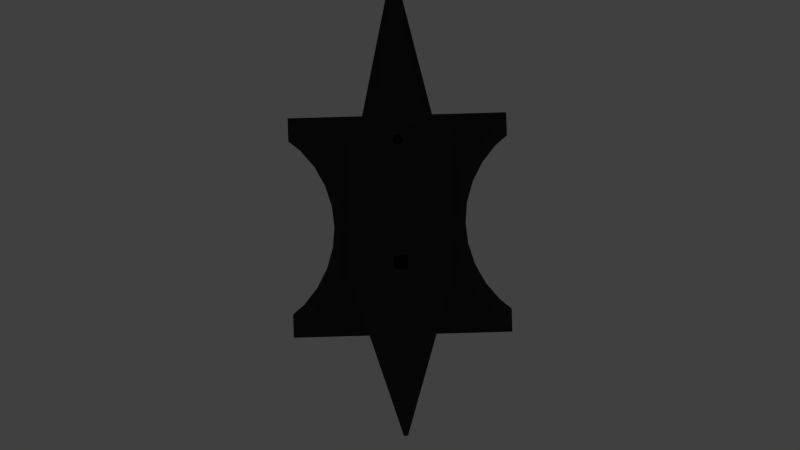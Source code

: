# Source: anvil.blend  (saved by Blender 2.69.0; exported with 4.5.12 LTS)
import bpy
from mathutils import Matrix  # noqa: F401  (used for matrix-valued properties, if any)

bpy.ops.wm.read_factory_settings(use_empty=True)
scene = bpy.context.scene
scene.name = 'Scene'

# ---- collections
col_collection_1 = bpy.data.collections.new('Collection 1'); scene.collection.children.link(col_collection_1)

# ---- materials (node trees are filled in below, after node groups)
mat_anvilmetalmaterial = bpy.data.materials.new('AnvilMetalMaterial')
mat_anvilmetalmaterial.alpha_threshold = 0.0
mat_anvilmetalmaterial.use_transparent_shadow = False
mat_anvilmetalmaterial.diffuse_color = (0.03522, 0.03522, 0.03522, 1.0)
mat_anvilmetalmaterial.roughness = 0.5
mat_anvilmetalmaterial.specular_intensity = 0.719
mat_anvilmetalmaterial.line_color = (0.0, 0.0, 0.0, 1.0)

# ---- material node trees

# ---- world
world_world = bpy.data.worlds.new('World'); scene.world = world_world
world_world.color = (0.05088, 0.05088, 0.05088)
world_world.use_sun_shadow = False
world_world.sun_shadow_jitter_overblur = 0.0
world_world.cycles.sampling_method = 'MANUAL'
world_world.cycles.sample_map_resolution = 256

# ---- cameras
cam_camera = bpy.data.cameras.new('Camera')
cam_camera.type = 'ORTHO'
cam_camera.clip_end = 100.0
cam_camera.lens = 35.0
cam_camera.sensor_width = 32.0
cam_camera.sensor_height = 18.0
cam_camera.ortho_scale = 7.314
cam_camera.dof.focus_distance = 0.0
cam_camera.dof.aperture_fstop = 128.0

# ---- lights
light_lamp = bpy.data.lights.new('Lamp', 'SPOT')
light_lamp.transmission_factor = 0.0
light_lamp.cutoff_distance = 30.0
light_lamp.energy = 300.0
light_lamp.shadow_buffer_clip_start = 1.001
light_lamp.shadow_soft_size = 0.1
light_lamp.shadow_maximum_resolution = 0.006
light_lamp.use_absolute_resolution = True
light_lamp.spot_size = 1.309
light_lamp.cycles.use_multiple_importance_sampling = False

# ---- meshes
me_cube = bpy.data.meshes.new('Cube')
me_cube.from_pydata([(-0.3827, -0.6761, -1.0), (-0.5556, -0.7685, -1.0), (1.0, 1.0, -1.0), (-0.1951, -0.6192, -1.0), (-0.5556, -0.7685, 1.882), (-0.3827, -0.6761, 2.234), (-0.7071, -0.8929, -1.0), (-1.0, -1.0, -1.0), (0.0, -0.6, -1.0), (-0.1951, -0.6192, 2.451), (-0.475, -0.475, 3.0), (-0.7071, -0.8929, 1.408), (-0.795, -1.0, -1.0), (-1.0, 1.0, -1.0), (-0.795, 1.0, -1.0), (-0.7071, 0.8929, -1.0), (0.7071, 0.8929, -1.0), (0.795, 1.0, -1.0), (0.5556, 0.7685, -1.0), (-0.5556, 0.7685, -1.0), (-0.3827, 0.6761, -1.0), (-0.1951, 0.6192, -1.0), (-3.258e-07, 0.6, -1.0), (0.1951, 0.6192, -1.0), (0.3827, 0.6761, -1.0), (0.1951, -0.6192, -1.0), (0.0, -0.6, 2.524), (-0.795, -1.0, 1.0), (-1.0, -1.0, 1.0), (-1.0, 1.0, 1.0), (-0.795, 1.0, 1.0), (0.795, 1.0, 1.0), (1.0, 1.0, 1.0), (0.3827, -0.6761, -1.0), (0.1951, -0.6192, 2.451), (0.475, -0.475, 3.0), (-0.475, 0.475, 3.0), (0.475, 0.475, 3.0), (-0.7071, 0.8929, 1.408), (0.7071, 0.8929, 1.408), (0.5556, 0.7685, 1.882), (-0.5556, 0.7685, 1.882), (0.3827, 0.6761, 2.234), (0.1951, 0.6192, 2.451), (-0.3827, 0.6761, 2.234), (-3.258e-07, 0.6, 2.524), (-0.1951, 0.6192, 2.451), (1.0, -1.0, 1.0), (1.0, -1.0, -1.0), (0.5556, -0.7685, -1.0), (0.3827, -0.6761, 2.234), (-0.475, -0.475, 7.0), (0.475, -0.475, 7.0), (-0.8496, -0.004448, 4.157), (-0.8489, 2.262e-07, 4.154), (0.475, 0.475, 7.0), (-0.475, 0.475, 7.0), (0.795, -1.0, -1.0), (0.795, -1.0, 1.0), (0.7071, -0.8929, -1.0), (0.5556, -0.7685, 1.882), (-0.8595, -0.475, 7.0), (-0.8595, -0.475, 4.183), (1.954, -0.0192, 6.416), (1.954, -0.0192, 7.0), (0.3064, -0.06382, 7.0), (0.4341, -0.06382, 7.0), (-0.8595, 0.475, 4.183), (-0.8496, 0.004448, 4.155), (-2.38, 1.113e-07, 6.81), (1.954, 0.0192, 6.416), (1.954, 0.0192, 7.0), (-0.8595, 0.475, 7.0), (0.3064, 0.06382, 7.0), (0.4341, 0.06382, 7.0), (0.7071, -0.8929, 1.408), (-0.7162, -0.02549, 7.0), (-0.7119, -0.01756, 7.0), (-0.8595, -0.3219, 6.108), (-0.8595, -0.3417, 5.847), (0.4341, -0.06382, 5.932), (0.3064, -0.06382, 5.932), (-0.8548, 0.06797, 4.188), (-0.8549, -0.06797, 4.198), (-0.7119, 0.01756, 7.0), (-0.8595, 0.3219, 5.042), (-0.8595, 0.3417, 5.303), (0.3064, 0.06382, 5.932), (0.4341, 0.06382, 5.932), (-0.7093, -0.00895, 7.0), (-0.7119, -0.01756, 6.239), (-0.7162, -0.02549, 6.239), (-0.7219, -0.03244, 7.0), (-0.8595, -0.3484, 5.575), (-0.8595, -0.2897, 6.349), (-0.8584, 0.1333, 4.272), (-0.8584, -0.1333, 4.286), (-0.7162, 0.02549, 7.0), (-0.7093, 0.00895, 7.0), (-0.8595, 0.3484, 5.575), (-0.8595, 0.2897, 4.801), (-0.7084, 3.463e-09, 7.0), (-0.7093, -0.00895, 6.239), (-0.7925, -0.02549, 6.239), (-0.7219, -0.03244, 6.239), (-0.7288, -0.03814, 7.0), (-0.8595, -0.3417, 5.303), (-0.8595, -0.2464, 6.56), (-0.8595, 0.1936, 4.411), (-0.8595, -0.1936, 4.416), (-0.7219, 0.03244, 7.0), (-0.7162, 0.02549, 6.239), (-0.7119, 0.01756, 6.239), (-0.7093, 0.00895, 6.239), (-0.8595, 0.3417, 5.847), (-0.8595, 0.2464, 4.589), (-0.7084, 3.463e-09, 6.239), (-0.7967, -0.01756, 6.239), (-0.7867, -0.03244, 6.239), (-0.7288, -0.03814, 6.239), (-0.7368, -0.04238, 7.0), (-0.8595, -0.3219, 5.042), (-0.8595, -0.1936, 6.734), (-0.8595, -0.2464, 4.589), (-0.7288, 0.03814, 7.0), (-0.7219, 0.03244, 6.239), (-0.7967, 0.01756, 6.239), (-0.7993, 0.00895, 6.239), (-0.8595, 0.3219, 6.108), (-0.7993, -0.00895, 6.239), (-0.7967, -0.01756, 7.0), (-0.7925, -0.02549, 7.0), (-0.7867, -0.03244, 7.0), (-0.7798, -0.03814, 6.239), (-0.7368, -0.04238, 6.239), (-0.7454, -0.04499, 7.0), (-0.8595, -0.2897, 4.801), (-0.8595, -0.1333, 6.862), (-0.7368, 0.04238, 7.0), (-0.7288, 0.03814, 6.239), (-0.7925, 0.02549, 6.239), (-0.8002, 4.43e-08, 6.239), (-0.8595, 0.2897, 6.349), (-0.7993, -0.00895, 7.0), (-0.7798, -0.03814, 7.0), (-0.7719, -0.04238, 6.239), (-0.7454, -0.04499, 6.239), (-0.7543, -0.04587, 7.0), (-0.8595, -0.06797, 6.942), (-0.7454, 0.04499, 7.0), (-0.7368, 0.04238, 6.239), (-0.7867, 0.03244, 6.239), (-0.7925, 0.02549, 7.0), (-0.7967, 0.01756, 7.0), (-0.7993, 0.00895, 7.0), (-0.8002, 4.43e-08, 7.0), (-0.8595, 0.2464, 6.56), (-0.7719, -0.04238, 7.0), (-0.7633, -0.04499, 6.239), (-0.7543, -0.04587, 6.239), (-0.7633, -0.04499, 7.0), (-0.8595, -8.396e-08, 6.969), (-0.7543, 0.04587, 7.0), (-0.7454, 0.04499, 6.239), (-0.7798, 0.03814, 6.239), (-0.7867, 0.03244, 7.0), (-0.8595, 0.1936, 6.734), (-0.7633, 0.04499, 7.0), (-0.7543, 0.04587, 6.239), (-0.7719, 0.04238, 6.239), (-0.7798, 0.03814, 7.0), (-0.8595, 0.1333, 6.862), (-0.8595, 0.06797, 6.942), (-0.7719, 0.04238, 7.0), (-0.7633, 0.04499, 6.239), (-1.671, 0.002115, 5.368), (-1.52, -0.002092, 5.225), (-1.545, 0.03399, 5.267)], [], [(0, 1, 2), (3, 0, 2), (2, 8, 3), (2, 25, 8), (2, 33, 25), (2, 49, 33), (7, 2, 1, 6), (48, 57, 59, 2), (12, 7, 6), (2, 59, 49), (7, 24, 18), (7, 23, 24), (7, 22, 23), (7, 21, 22), (7, 20, 21), (7, 19, 20), (7, 15, 19), (16, 2, 7, 18), (16, 17, 2), (7, 13, 14, 15), (28, 10, 36, 29), (48, 2, 32, 47), (7, 12, 27, 28), (57, 48, 47, 58), (7, 28, 29, 13), (2, 17, 31, 32), (14, 13, 29, 30), (51, 61, 62, 10), (35, 34, 50), (35, 26, 34), (35, 10, 9, 26), (50, 60, 35), (10, 5, 9), (10, 4, 5), (60, 75, 35), (10, 11, 4), (47, 35, 75, 58), (28, 27, 11, 10), (36, 46, 44), (36, 45, 46), (36, 37, 43, 45), (44, 41, 36), (37, 42, 43), (37, 40, 42), (41, 38, 36), (37, 39, 40), (37, 32, 31, 39), (30, 29, 36, 38), (32, 37, 35, 47), (73, 74, 55, 56), (52, 55, 74, 66), (56, 51, 65, 73), (65, 51, 52, 66), (35, 52, 51, 10), (36, 56, 55, 37), (70, 37, 55, 71), (70, 71, 64, 63), (63, 64, 52, 35), (55, 52, 64, 71), (37, 70, 63, 35), (136, 123, 62), (62, 121, 136), (62, 106, 121), (62, 93, 106), (62, 79, 93), (62, 61, 78, 79), (123, 109, 62), (61, 94, 78), (61, 107, 94), (61, 122, 107), (61, 137, 122), (61, 148, 137), (61, 161, 148), (61, 72, 161), (72, 172, 161), (72, 171, 172), (72, 166, 171), (72, 156, 166), (72, 142, 156), (72, 128, 142), (72, 114, 128), (72, 99, 114), (72, 86, 99), (72, 67, 85, 86), (109, 96, 62), (67, 100, 85), (67, 115, 100), (67, 108, 115), (67, 95, 108), (96, 83, 62), (67, 82, 95), (83, 53, 62), (67, 68, 82), (56, 36, 67, 72), (131, 130, 61), (61, 132, 131), (61, 144, 132), (61, 157, 144), (61, 160, 157), (61, 147, 160), (61, 135, 147), (61, 120, 135), (61, 105, 120), (61, 92, 105), (61, 76, 92), (51, 77, 76, 61), (130, 143, 61), (51, 89, 77), (51, 101, 89), (51, 98, 101), (51, 84, 98), (56, 72, 84, 51), (72, 110, 97), (72, 124, 110), (72, 138, 124), (72, 149, 138), (72, 162, 149), (72, 167, 162), (72, 173, 167), (72, 170, 173), (72, 165, 170), (72, 152, 165), (72, 153, 152), (72, 154, 153), (72, 61, 143, 155), (72, 155, 154), (72, 97, 84), (54, 68, 67, 36), (36, 10, 53, 54), (10, 62, 53), (85, 69, 86), (99, 69, 114), (100, 69, 85), (115, 69, 100), (108, 69, 115), (95, 69, 108), (82, 177, 69, 95), (54, 176, 69, 175, 68), (69, 177, 82, 68, 175), (69, 176, 54, 53), (53, 83, 69), (96, 69, 83), (109, 69, 96), (123, 69, 109), (136, 69, 123), (121, 69, 136), (106, 69, 121), (93, 69, 106), (79, 69, 93), (78, 69, 79), (94, 69, 78), (107, 69, 94), (122, 69, 107), (137, 69, 122), (148, 69, 137), (161, 69, 148), (172, 69, 161), (171, 69, 172), (166, 69, 171), (156, 69, 166), (142, 69, 156), (128, 69, 142), (86, 69, 99), (114, 69, 128), (149, 162, 168, 163), (138, 149, 163, 150), (124, 138, 150, 139), (110, 124, 139, 125), (97, 110, 125, 111), (84, 97, 111, 112), (98, 84, 112, 113), (101, 98, 113, 116), (89, 101, 116, 102), (77, 89, 102, 90), (76, 77, 90, 91), (92, 76, 91, 104), (105, 92, 104, 119), (120, 105, 119, 134), (135, 120, 134, 146), (147, 135, 146, 159), (160, 147, 159, 158), (157, 160, 158, 145), (144, 157, 145, 133), (132, 144, 133, 118), (131, 132, 118, 103), (130, 131, 103, 117), (143, 130, 117, 129), (155, 143, 129, 141), (154, 155, 141, 127), (153, 154, 127, 126), (152, 153, 126, 140), (165, 152, 140, 151), (170, 165, 151, 164), (173, 170, 164, 169), (162, 167, 174, 168), (167, 173, 169, 174), (168, 174, 163), (163, 174, 169), (163, 169, 150), (150, 169, 164), (150, 164, 139), (139, 164, 151), (139, 151, 125), (125, 151, 140), (125, 140, 111), (111, 140, 126), (111, 126, 112), (112, 126, 127), (112, 127, 113), (113, 127, 141), (113, 141, 116), (116, 141, 129), (116, 129, 102), (102, 129, 117), (102, 117, 90), (90, 117, 103), (90, 103, 91), (91, 103, 118), (91, 118, 104), (104, 118, 133), (104, 133, 119), (119, 133, 145), (119, 145, 134), (134, 145, 158), (134, 158, 146), (146, 158, 159), (87, 73, 65, 81), (88, 74, 73, 87), (80, 66, 74, 88), (81, 65, 66, 80), (87, 81, 80, 88), (8, 25, 34, 26), (25, 33, 50, 34), (33, 49, 60, 50), (49, 59, 75, 60), (59, 57, 58, 75), (27, 12, 6, 11), (1, 4, 11, 6), (0, 5, 4, 1), (9, 3, 8, 26), (5, 0, 3, 9), (31, 17, 16, 39), (18, 40, 39, 16), (24, 42, 40, 18), (23, 43, 42, 24), (22, 45, 43, 23), (22, 21, 46, 45), (21, 20, 44, 46), (20, 19, 41, 44), (19, 15, 38, 41), (15, 14, 30, 38)])
me_cube.polygons.foreach_set('use_smooth', [1, 1, 1, 1, 1, 1, 1, 1, 1, 1, 1, 1, 1, 1, 1, 1, 1, 1, 1, 1, 1, 1, 1, 1, 1, 1, 1, 1, 1, 1, 1, 1, 1, 1, 1, 1, 1, 1, 1, 1, 1, 1, 1, 1, 1, 1, 1, 1, 1, 1, 1, 1, 1, 1, 1, 1, 1, 1, 1, 1, 1, 1, 1, 1, 1, 1, 1, 1, 1, 1, 1, 1, 1, 1, 1, 1, 1, 1, 1, 1, 1, 1, 1, 1, 1, 1, 1, 1, 1, 1, 1, 1, 1, 1, 1, 1, 1, 1, 1, 1, 1, 1, 1, 1, 1, 1, 1, 1, 1, 1, 1, 1, 1, 1, 1, 1, 1, 1, 1, 1, 1, 1, 1, 1, 1, 1, 1, 1, 1, 1, 1, 1, 1, 1, 1, 1, 1, 1, 1, 1, 1, 1, 1, 1, 1, 1, 1, 1, 1, 1, 1, 1, 1, 1, 1, 1, 1, 1, 1, 1, 1, 1, 1, 1, 1, 1, 1, 1, 1, 1, 1, 1, 1, 1, 1, 1, 1, 1, 1, 1, 1, 1, 1, 1, 1, 1, 1, 1, 1, 1, 1, 1, 1, 1, 1, 1, 1, 1, 1, 1, 1, 1, 1, 1, 1, 1, 1, 1, 1, 1, 1, 1, 1, 1, 1, 1, 1, 1, 1, 1, 1, 1, 1, 1, 1, 1, 0, 0, 0, 0, 0, 0, 0, 0, 0, 0, 0, 0, 0, 0, 0, 0, 0, 0, 0, 0, 0, 0, 0, 0, 0])
me_cube.materials.append(mat_anvilmetalmaterial)
me_cube.use_remesh_preserve_volume = False
me_cube.use_remesh_preserve_attributes = False
me_cube.use_mirror_vertex_groups = False
me_cube.update()

# ---- objects
ob_cube = bpy.data.objects.new('Cube', me_cube)
ob_camera = bpy.data.objects.new('Camera', cam_camera)
ob_lamp = bpy.data.objects.new('Lamp', light_lamp)

# ---- transforms, parenting, visibility, modifiers, constraints
ob_cube.location = (0.0, 0.0, 0.225)
ob_cube.scale = (1.0, 1.0, 0.25)
ob_cube.lock_rotations_4d = False
ob_cube.empty_display_type = 'ARROWS'
ob_cube.lineart.crease_threshold = 0.0
ob_camera.location = (0.1597, -0.004477, 10.32)
ob_camera.rotation_euler = (0.1535, 0.04859, 1.049)
ob_camera.lock_rotations_4d = False
ob_camera.empty_display_type = 'ARROWS'
ob_camera.color = (0.0, 0.0, 0.0, 0.0)
ob_camera.display_type = 'WIRE'
ob_camera.lineart.crease_threshold = 0.0
_c = ob_camera.constraints.new('TRACK_TO'); _c.name = 'AutoTrack'
_c.target = ob_cube
ob_lamp.location = (3.726, 3.873, 68.62)
ob_lamp.rotation_euler = (0.3646, 0.2486, 2.216)
ob_lamp.lock_rotations_4d = False
ob_lamp.empty_display_type = 'ARROWS'
ob_lamp.color = (0.0, 0.0, 0.0, 0.0)
ob_lamp.lineart.crease_threshold = 0.0

# ---- collection membership
col_collection_1.objects.link(ob_cube)
col_collection_1.objects.link(ob_camera)
col_collection_1.objects.link(ob_lamp)

# ---- scene / render settings (as saved in the file)
scene.camera = ob_camera
scene.frame_start = 1; scene.frame_end = 250; scene.frame_set(0)
scene.render.engine = 'BLENDER_EEVEE_NEXT'
scene.render.image_settings.color_depth = '16'
scene.render.image_settings.compression = 90
scene.render.resolution_percentage = 50
scene.render.dither_intensity = 0.0
scene.cycles.use_denoising = False
scene.cycles.samples = 10
scene.cycles.sampling_pattern = 'TABULATED_SOBOL'
scene.cycles.light_sampling_threshold = 0.0
scene.cycles.use_adaptive_sampling = False
scene.cycles.use_light_tree = False
scene.cycles.blur_glossy = 0.0
scene.cycles.volume_bounces = 1
scene.cycles.pixel_filter_type = 'GAUSSIAN'
scene.cycles.sample_clamp_indirect = 0.0
scene.view_settings.view_transform = 'Standard'
bpy.context.view_layer.update()

